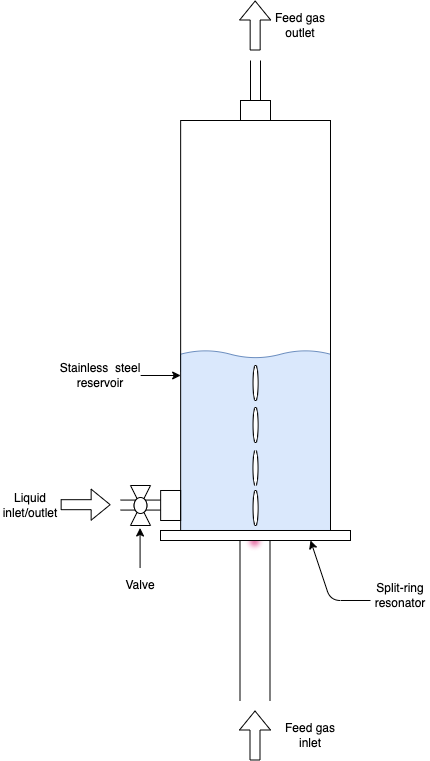

The diagram above was exported from draw.io. Its source (the exported page's mxGraphModel, read from the mxfile embedded in the PNG):
<mxGraphModel dx="928" dy="745" grid="1" gridSize="10" guides="1" tooltips="1" connect="1" arrows="1" fold="1" page="1" pageScale="1" pageWidth="827" pageHeight="1169" math="0" shadow="0">
  <root>
    <mxCell id="0" />
    <mxCell id="1" parent="0" />
    <mxCell id="kAiBWpDhjtD_Nqj8QJFp-1" value="" style="verticalLabelPosition=bottom;verticalAlign=top;html=1;shape=mxgraph.basic.wave2;dy=0.3;fillColor=#dae8fc;strokeColor=#6c8ebf;direction=east;" vertex="1" parent="1">
      <mxGeometry x="520" y="510" width="150" height="25" as="geometry" />
    </mxCell>
    <mxCell id="kAiBWpDhjtD_Nqj8QJFp-2" value="" style="rounded=0;whiteSpace=wrap;html=1;strokeColor=none;fillColor=#DAE8FC;direction=east;" vertex="1" parent="1">
      <mxGeometry x="520" y="520" width="150" height="170" as="geometry" />
    </mxCell>
    <mxCell id="kAiBWpDhjtD_Nqj8QJFp-4" value="" style="endArrow=none;html=1;rounded=0;" edge="1" parent="1">
      <mxGeometry width="50" height="50" relative="1" as="geometry">
        <mxPoint x="579.5" y="860" as="sourcePoint" />
        <mxPoint x="579.5" y="700" as="targetPoint" />
      </mxGeometry>
    </mxCell>
    <mxCell id="kAiBWpDhjtD_Nqj8QJFp-5" value="" style="endArrow=none;html=1;rounded=0;" edge="1" parent="1">
      <mxGeometry width="50" height="50" relative="1" as="geometry">
        <mxPoint x="609.5" y="860" as="sourcePoint" />
        <mxPoint x="609.5" y="700" as="targetPoint" />
      </mxGeometry>
    </mxCell>
    <mxCell id="kAiBWpDhjtD_Nqj8QJFp-6" value="" style="rounded=0;whiteSpace=wrap;html=1;direction=east;" vertex="1" parent="1">
      <mxGeometry x="500" y="690" width="190" height="10" as="geometry" />
    </mxCell>
    <mxCell id="kAiBWpDhjtD_Nqj8QJFp-9" value="" style="shape=image;verticalLabelPosition=bottom;labelBackgroundColor=default;verticalAlign=top;aspect=fixed;imageAspect=0;image=data:image/png,(base64 omitted: 15568 chars);direction=east;flipV=1;" vertex="1" parent="1">
      <mxGeometry x="580.15" y="700" width="29.7" height="15" as="geometry" />
    </mxCell>
    <mxCell id="kAiBWpDhjtD_Nqj8QJFp-13" value="" style="rounded=0;whiteSpace=wrap;html=1;direction=south;" vertex="1" parent="1">
      <mxGeometry x="580" y="260" width="30" height="20" as="geometry" />
    </mxCell>
    <mxCell id="kAiBWpDhjtD_Nqj8QJFp-14" value="" style="endArrow=none;html=1;rounded=0;" edge="1" parent="1">
      <mxGeometry width="50" height="50" relative="1" as="geometry">
        <mxPoint x="460.15" y="669.5699999999999" as="sourcePoint" />
        <mxPoint x="500.15" y="669.5699999999999" as="targetPoint" />
      </mxGeometry>
    </mxCell>
    <mxCell id="kAiBWpDhjtD_Nqj8QJFp-16" value="" style="endArrow=none;html=1;rounded=0;" edge="1" parent="1">
      <mxGeometry width="50" height="50" relative="1" as="geometry">
        <mxPoint x="590" y="220" as="sourcePoint" />
        <mxPoint x="590" y="260" as="targetPoint" />
      </mxGeometry>
    </mxCell>
    <mxCell id="kAiBWpDhjtD_Nqj8QJFp-21" value="" style="endArrow=none;html=1;rounded=0;" edge="1" parent="1">
      <mxGeometry width="50" height="50" relative="1" as="geometry">
        <mxPoint x="460.15" y="659.5699999999999" as="sourcePoint" />
        <mxPoint x="500.15" y="659.5699999999999" as="targetPoint" />
      </mxGeometry>
    </mxCell>
    <mxCell id="kAiBWpDhjtD_Nqj8QJFp-22" value="" style="rounded=0;whiteSpace=wrap;html=1;direction=east;" vertex="1" parent="1">
      <mxGeometry x="500.15" y="650" width="20" height="30" as="geometry" />
    </mxCell>
    <mxCell id="kAiBWpDhjtD_Nqj8QJFp-24" value="" style="endArrow=classic;html=1;rounded=0;shape=flexArrow;startSize=6;" edge="1" parent="1">
      <mxGeometry width="50" height="50" relative="1" as="geometry">
        <mxPoint x="594.5" y="920" as="sourcePoint" />
        <mxPoint x="594.5" y="870" as="targetPoint" />
      </mxGeometry>
    </mxCell>
    <mxCell id="kAiBWpDhjtD_Nqj8QJFp-25" value="" style="endArrow=classic;html=1;rounded=0;shape=flexArrow;" edge="1" parent="1">
      <mxGeometry width="50" height="50" relative="1" as="geometry">
        <mxPoint x="400.15" y="664.19" as="sourcePoint" />
        <mxPoint x="450.15" y="664.19" as="targetPoint" />
      </mxGeometry>
    </mxCell>
    <mxCell id="kAiBWpDhjtD_Nqj8QJFp-26" value="Feed gas&lt;div&gt;inlet&lt;/div&gt;" style="text;html=1;align=center;verticalAlign=middle;whiteSpace=wrap;rounded=0;direction=east;" vertex="1" parent="1">
      <mxGeometry x="620" y="880" width="60" height="30" as="geometry" />
    </mxCell>
    <mxCell id="kAiBWpDhjtD_Nqj8QJFp-27" value="Feed gas&lt;div&gt;outlet&lt;/div&gt;" style="text;html=1;align=center;verticalAlign=middle;whiteSpace=wrap;rounded=0;direction=east;" vertex="1" parent="1">
      <mxGeometry x="610" y="170" width="60" height="30" as="geometry" />
    </mxCell>
    <mxCell id="kAiBWpDhjtD_Nqj8QJFp-28" value="Liquid&lt;div&gt;inlet/outlet&lt;/div&gt;" style="text;html=1;align=center;verticalAlign=middle;whiteSpace=wrap;rounded=0;direction=east;" vertex="1" parent="1">
      <mxGeometry x="340" y="650" width="60" height="30" as="geometry" />
    </mxCell>
    <mxCell id="kAiBWpDhjtD_Nqj8QJFp-29" value="" style="endArrow=classic;html=1;rounded=0;" edge="1" parent="1">
      <mxGeometry width="50" height="50" relative="1" as="geometry">
        <mxPoint x="480.15" y="535" as="sourcePoint" />
        <mxPoint x="520.15" y="535" as="targetPoint" />
      </mxGeometry>
    </mxCell>
    <mxCell id="kAiBWpDhjtD_Nqj8QJFp-30" value="Stainless&amp;nbsp;&amp;nbsp;&lt;span style=&quot;background-color: initial;&quot;&gt;steel&lt;/span&gt;&lt;div&gt;&lt;div&gt;reservoir&lt;/div&gt;&lt;/div&gt;" style="text;html=1;align=center;verticalAlign=middle;whiteSpace=wrap;rounded=0;direction=east;" vertex="1" parent="1">
      <mxGeometry x="410" y="520" width="60" height="30" as="geometry" />
    </mxCell>
    <mxCell id="kAiBWpDhjtD_Nqj8QJFp-32" value="Valve" style="text;html=1;align=center;verticalAlign=middle;whiteSpace=wrap;rounded=0;direction=east;" vertex="1" parent="1">
      <mxGeometry x="450" y="730" width="60" height="30" as="geometry" />
    </mxCell>
    <mxCell id="kAiBWpDhjtD_Nqj8QJFp-33" value="" style="endArrow=classic;html=1;rounded=1;curved=0;" edge="1" parent="1">
      <mxGeometry width="50" height="50" relative="1" as="geometry">
        <mxPoint x="710" y="760" as="sourcePoint" />
        <mxPoint x="650" y="700" as="targetPoint" />
        <Array as="points">
          <mxPoint x="670" y="760" />
        </Array>
      </mxGeometry>
    </mxCell>
    <mxCell id="kAiBWpDhjtD_Nqj8QJFp-34" value="Split-ring&lt;div&gt;resonator&lt;/div&gt;" style="text;html=1;align=center;verticalAlign=middle;whiteSpace=wrap;rounded=0;direction=east;" vertex="1" parent="1">
      <mxGeometry x="710" y="740" width="60" height="30" as="geometry" />
    </mxCell>
    <mxCell id="kAiBWpDhjtD_Nqj8QJFp-38" value="" style="verticalLabelPosition=bottom;align=center;html=1;verticalAlign=top;pointerEvents=1;dashed=0;shape=mxgraph.pid2valves.valve;valveType=ball;direction=south;" vertex="1" parent="1">
      <mxGeometry x="470" y="645" width="20" height="40" as="geometry" />
    </mxCell>
    <mxCell id="kAiBWpDhjtD_Nqj8QJFp-40" value="" style="ellipse;whiteSpace=wrap;html=1;direction=south;" vertex="1" parent="1">
      <mxGeometry x="592.58" y="650" width="5" height="35" as="geometry" />
    </mxCell>
    <mxCell id="kAiBWpDhjtD_Nqj8QJFp-41" value="" style="ellipse;whiteSpace=wrap;html=1;direction=south;" vertex="1" parent="1">
      <mxGeometry x="592.5" y="610" width="5" height="35" as="geometry" />
    </mxCell>
    <mxCell id="kAiBWpDhjtD_Nqj8QJFp-42" value="" style="ellipse;whiteSpace=wrap;html=1;direction=south;" vertex="1" parent="1">
      <mxGeometry x="592.58" y="567" width="5" height="35" as="geometry" />
    </mxCell>
    <mxCell id="kAiBWpDhjtD_Nqj8QJFp-46" value="" style="ellipse;whiteSpace=wrap;html=1;direction=south;" vertex="1" parent="1">
      <mxGeometry x="592.58" y="525" width="5" height="35" as="geometry" />
    </mxCell>
    <mxCell id="kAiBWpDhjtD_Nqj8QJFp-45" value="" style="rounded=0;whiteSpace=wrap;html=1;direction=south;fillColor=none;" vertex="1" parent="1">
      <mxGeometry x="520.15" y="280" width="149.85" height="410" as="geometry" />
    </mxCell>
    <mxCell id="kAiBWpDhjtD_Nqj8QJFp-47" value="" style="endArrow=classic;html=1;rounded=0;shape=flexArrow;startSize=6;" edge="1" parent="1">
      <mxGeometry width="50" height="50" relative="1" as="geometry">
        <mxPoint x="594.6600000000001" y="210" as="sourcePoint" />
        <mxPoint x="594.6600000000001" y="160" as="targetPoint" />
      </mxGeometry>
    </mxCell>
    <mxCell id="kAiBWpDhjtD_Nqj8QJFp-49" value="" style="endArrow=none;html=1;rounded=0;" edge="1" parent="1">
      <mxGeometry width="50" height="50" relative="1" as="geometry">
        <mxPoint x="600" y="220" as="sourcePoint" />
        <mxPoint x="600" y="260" as="targetPoint" />
      </mxGeometry>
    </mxCell>
    <mxCell id="kAiBWpDhjtD_Nqj8QJFp-50" value="" style="endArrow=classic;html=1;rounded=0;" edge="1" parent="1">
      <mxGeometry width="50" height="50" relative="1" as="geometry">
        <mxPoint x="479.58" y="727.5" as="sourcePoint" />
        <mxPoint x="479.58" y="687.5" as="targetPoint" />
      </mxGeometry>
    </mxCell>
    <mxCell id="kAiBWpDhjtD_Nqj8QJFp-52" style="edgeStyle=orthogonalEdgeStyle;rounded=0;orthogonalLoop=1;jettySize=auto;html=1;exitX=0.5;exitY=1;exitDx=0;exitDy=0;" edge="1" parent="1" source="kAiBWpDhjtD_Nqj8QJFp-32" target="kAiBWpDhjtD_Nqj8QJFp-32">
      <mxGeometry relative="1" as="geometry" />
    </mxCell>
  </root>
</mxGraphModel>